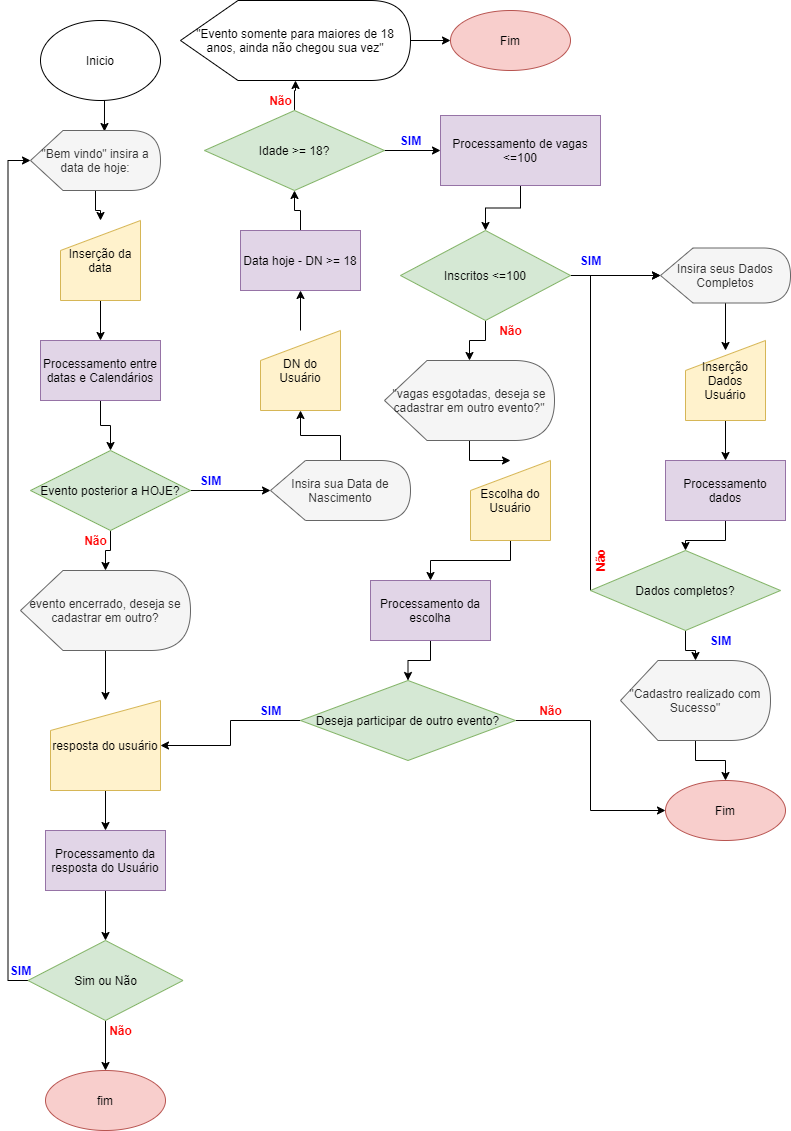

The diagram above was exported from draw.io. Its source (the exported page's mxGraphModel, read from the mxfile embedded in the PNG):
<mxGraphModel dx="868" dy="403" grid="1" gridSize="10" guides="1" tooltips="1" connect="1" arrows="1" fold="1" page="1" pageScale="1" pageWidth="827" pageHeight="1169" math="0" shadow="0">
  <root>
    <mxCell id="0" />
    <mxCell id="1" parent="0" />
    <mxCell id="pUb9L9QxxzKWzeCwkEOx-4" style="edgeStyle=orthogonalEdgeStyle;rounded=0;orthogonalLoop=1;jettySize=auto;html=1;exitX=0.5;exitY=1;exitDx=0;exitDy=0;entryX=0.569;entryY=0.017;entryDx=0;entryDy=0;entryPerimeter=0;" parent="1" source="ozKf5bvhcKzLQ1oRyurc-1" target="pUb9L9QxxzKWzeCwkEOx-3" edge="1">
      <mxGeometry relative="1" as="geometry" />
    </mxCell>
    <mxCell id="ozKf5bvhcKzLQ1oRyurc-1" value="Inicio" style="ellipse;whiteSpace=wrap;html=1;" parent="1" vertex="1">
      <mxGeometry x="70" y="20" width="120" height="80" as="geometry" />
    </mxCell>
    <mxCell id="pUb9L9QxxzKWzeCwkEOx-10" value="" style="edgeStyle=orthogonalEdgeStyle;rounded=0;orthogonalLoop=1;jettySize=auto;html=1;" parent="1" source="pUb9L9QxxzKWzeCwkEOx-3" target="pUb9L9QxxzKWzeCwkEOx-5" edge="1">
      <mxGeometry relative="1" as="geometry" />
    </mxCell>
    <mxCell id="pUb9L9QxxzKWzeCwkEOx-3" value="&quot;Bem vindo&quot; insira a data de hoje:" style="shape=display;whiteSpace=wrap;html=1;fillColor=#f5f5f5;strokeColor=#666666;fontColor=#333333;" parent="1" vertex="1">
      <mxGeometry x="60" y="130" width="130" height="60" as="geometry" />
    </mxCell>
    <mxCell id="pUb9L9QxxzKWzeCwkEOx-12" value="" style="edgeStyle=orthogonalEdgeStyle;rounded=0;orthogonalLoop=1;jettySize=auto;html=1;" parent="1" source="pUb9L9QxxzKWzeCwkEOx-5" target="pUb9L9QxxzKWzeCwkEOx-11" edge="1">
      <mxGeometry relative="1" as="geometry" />
    </mxCell>
    <mxCell id="pUb9L9QxxzKWzeCwkEOx-5" value="Inserção da data&lt;br&gt;" style="shape=manualInput;whiteSpace=wrap;html=1;fillColor=#fff2cc;strokeColor=#d6b656;" parent="1" vertex="1">
      <mxGeometry x="90" y="220" width="80" height="80" as="geometry" />
    </mxCell>
    <mxCell id="pUb9L9QxxzKWzeCwkEOx-14" value="" style="edgeStyle=orthogonalEdgeStyle;rounded=0;orthogonalLoop=1;jettySize=auto;html=1;" parent="1" source="pUb9L9QxxzKWzeCwkEOx-11" target="pUb9L9QxxzKWzeCwkEOx-13" edge="1">
      <mxGeometry relative="1" as="geometry" />
    </mxCell>
    <mxCell id="pUb9L9QxxzKWzeCwkEOx-11" value="Processamento entre datas e Calendários" style="whiteSpace=wrap;html=1;fillColor=#e1d5e7;strokeColor=#9673a6;" parent="1" vertex="1">
      <mxGeometry x="70" y="340" width="120" height="60" as="geometry" />
    </mxCell>
    <mxCell id="pUb9L9QxxzKWzeCwkEOx-17" value="" style="edgeStyle=orthogonalEdgeStyle;rounded=0;orthogonalLoop=1;jettySize=auto;html=1;" parent="1" source="pUb9L9QxxzKWzeCwkEOx-13" target="pUb9L9QxxzKWzeCwkEOx-15" edge="1">
      <mxGeometry relative="1" as="geometry" />
    </mxCell>
    <mxCell id="pUb9L9QxxzKWzeCwkEOx-18" value="" style="edgeStyle=orthogonalEdgeStyle;rounded=0;orthogonalLoop=1;jettySize=auto;html=1;" parent="1" source="pUb9L9QxxzKWzeCwkEOx-13" target="pUb9L9QxxzKWzeCwkEOx-16" edge="1">
      <mxGeometry relative="1" as="geometry" />
    </mxCell>
    <mxCell id="pUb9L9QxxzKWzeCwkEOx-13" value="Evento posterior a HOJE?" style="rhombus;whiteSpace=wrap;html=1;fillColor=#d5e8d4;strokeColor=#82b366;" parent="1" vertex="1">
      <mxGeometry x="60" y="450" width="160" height="80" as="geometry" />
    </mxCell>
    <mxCell id="pUb9L9QxxzKWzeCwkEOx-29" value="" style="edgeStyle=orthogonalEdgeStyle;rounded=0;orthogonalLoop=1;jettySize=auto;html=1;" parent="1" source="pUb9L9QxxzKWzeCwkEOx-15" target="pUb9L9QxxzKWzeCwkEOx-28" edge="1">
      <mxGeometry relative="1" as="geometry" />
    </mxCell>
    <mxCell id="pUb9L9QxxzKWzeCwkEOx-15" value="Insira sua Data de Nascimento" style="shape=display;whiteSpace=wrap;html=1;fillColor=#f5f5f5;strokeColor=#666666;fontColor=#333333;" parent="1" vertex="1">
      <mxGeometry x="300" y="460" width="140" height="60" as="geometry" />
    </mxCell>
    <mxCell id="pUb9L9QxxzKWzeCwkEOx-27" value="" style="edgeStyle=orthogonalEdgeStyle;rounded=0;orthogonalLoop=1;jettySize=auto;html=1;" parent="1" source="pUb9L9QxxzKWzeCwkEOx-16" target="pUb9L9QxxzKWzeCwkEOx-19" edge="1">
      <mxGeometry relative="1" as="geometry" />
    </mxCell>
    <mxCell id="pUb9L9QxxzKWzeCwkEOx-16" value="evento encerrado, deseja se cadastrar em outro?" style="shape=display;whiteSpace=wrap;html=1;fillColor=#f5f5f5;strokeColor=#666666;fontColor=#333333;" parent="1" vertex="1">
      <mxGeometry x="50" y="570" width="170" height="80" as="geometry" />
    </mxCell>
    <mxCell id="pUb9L9QxxzKWzeCwkEOx-21" value="" style="edgeStyle=orthogonalEdgeStyle;rounded=0;orthogonalLoop=1;jettySize=auto;html=1;" parent="1" source="pUb9L9QxxzKWzeCwkEOx-19" target="pUb9L9QxxzKWzeCwkEOx-20" edge="1">
      <mxGeometry relative="1" as="geometry" />
    </mxCell>
    <mxCell id="pUb9L9QxxzKWzeCwkEOx-19" value="resposta do usuário" style="shape=manualInput;whiteSpace=wrap;html=1;fillColor=#fff2cc;strokeColor=#d6b656;" parent="1" vertex="1">
      <mxGeometry x="80" y="700" width="110" height="90" as="geometry" />
    </mxCell>
    <mxCell id="pUb9L9QxxzKWzeCwkEOx-23" value="" style="edgeStyle=orthogonalEdgeStyle;rounded=0;orthogonalLoop=1;jettySize=auto;html=1;" parent="1" source="pUb9L9QxxzKWzeCwkEOx-20" target="pUb9L9QxxzKWzeCwkEOx-22" edge="1">
      <mxGeometry relative="1" as="geometry" />
    </mxCell>
    <mxCell id="pUb9L9QxxzKWzeCwkEOx-20" value="Processamento da resposta do Usuário" style="whiteSpace=wrap;html=1;fillColor=#e1d5e7;strokeColor=#9673a6;" parent="1" vertex="1">
      <mxGeometry x="75" y="830" width="120" height="60" as="geometry" />
    </mxCell>
    <mxCell id="pUb9L9QxxzKWzeCwkEOx-25" value="" style="edgeStyle=orthogonalEdgeStyle;rounded=0;orthogonalLoop=1;jettySize=auto;html=1;" parent="1" source="pUb9L9QxxzKWzeCwkEOx-22" target="pUb9L9QxxzKWzeCwkEOx-24" edge="1">
      <mxGeometry relative="1" as="geometry" />
    </mxCell>
    <mxCell id="pUb9L9QxxzKWzeCwkEOx-26" style="edgeStyle=orthogonalEdgeStyle;rounded=0;orthogonalLoop=1;jettySize=auto;html=1;exitX=0;exitY=0.5;exitDx=0;exitDy=0;entryX=0;entryY=0.5;entryDx=0;entryDy=0;entryPerimeter=0;" parent="1" source="pUb9L9QxxzKWzeCwkEOx-22" target="pUb9L9QxxzKWzeCwkEOx-3" edge="1">
      <mxGeometry relative="1" as="geometry" />
    </mxCell>
    <mxCell id="pUb9L9QxxzKWzeCwkEOx-22" value="Sim ou Não" style="rhombus;whiteSpace=wrap;html=1;fillColor=#d5e8d4;strokeColor=#82b366;" parent="1" vertex="1">
      <mxGeometry x="57.5" y="940" width="155" height="80" as="geometry" />
    </mxCell>
    <mxCell id="pUb9L9QxxzKWzeCwkEOx-24" value="fim" style="ellipse;whiteSpace=wrap;html=1;fillColor=#f8cecc;strokeColor=#b85450;" parent="1" vertex="1">
      <mxGeometry x="75" y="1070" width="120" height="60" as="geometry" />
    </mxCell>
    <mxCell id="pUb9L9QxxzKWzeCwkEOx-31" value="" style="edgeStyle=orthogonalEdgeStyle;rounded=0;orthogonalLoop=1;jettySize=auto;html=1;" parent="1" source="pUb9L9QxxzKWzeCwkEOx-28" target="pUb9L9QxxzKWzeCwkEOx-30" edge="1">
      <mxGeometry relative="1" as="geometry" />
    </mxCell>
    <mxCell id="pUb9L9QxxzKWzeCwkEOx-28" value="DN do Usuário" style="shape=manualInput;whiteSpace=wrap;html=1;fillColor=#fff2cc;strokeColor=#d6b656;" parent="1" vertex="1">
      <mxGeometry x="290" y="330" width="80" height="80" as="geometry" />
    </mxCell>
    <mxCell id="pUb9L9QxxzKWzeCwkEOx-33" value="" style="edgeStyle=orthogonalEdgeStyle;rounded=0;orthogonalLoop=1;jettySize=auto;html=1;" parent="1" source="pUb9L9QxxzKWzeCwkEOx-30" target="pUb9L9QxxzKWzeCwkEOx-32" edge="1">
      <mxGeometry relative="1" as="geometry" />
    </mxCell>
    <mxCell id="pUb9L9QxxzKWzeCwkEOx-30" value="Data hoje - DN &amp;gt;= 18" style="whiteSpace=wrap;html=1;fillColor=#e1d5e7;strokeColor=#9673a6;" parent="1" vertex="1">
      <mxGeometry x="270" y="230" width="120" height="60" as="geometry" />
    </mxCell>
    <mxCell id="pUb9L9QxxzKWzeCwkEOx-35" value="" style="edgeStyle=orthogonalEdgeStyle;rounded=0;orthogonalLoop=1;jettySize=auto;html=1;" parent="1" source="pUb9L9QxxzKWzeCwkEOx-32" target="pUb9L9QxxzKWzeCwkEOx-34" edge="1">
      <mxGeometry relative="1" as="geometry" />
    </mxCell>
    <mxCell id="pUb9L9QxxzKWzeCwkEOx-45" value="" style="edgeStyle=orthogonalEdgeStyle;rounded=0;orthogonalLoop=1;jettySize=auto;html=1;" parent="1" source="pUb9L9QxxzKWzeCwkEOx-32" target="pUb9L9QxxzKWzeCwkEOx-44" edge="1">
      <mxGeometry relative="1" as="geometry" />
    </mxCell>
    <mxCell id="pUb9L9QxxzKWzeCwkEOx-32" value="Idade &amp;gt;= 18?" style="rhombus;whiteSpace=wrap;html=1;fillColor=#d5e8d4;strokeColor=#82b366;" parent="1" vertex="1">
      <mxGeometry x="234" y="110" width="180" height="80" as="geometry" />
    </mxCell>
    <mxCell id="pUb9L9QxxzKWzeCwkEOx-37" value="" style="edgeStyle=orthogonalEdgeStyle;rounded=0;orthogonalLoop=1;jettySize=auto;html=1;" parent="1" source="pUb9L9QxxzKWzeCwkEOx-34" target="pUb9L9QxxzKWzeCwkEOx-36" edge="1">
      <mxGeometry relative="1" as="geometry" />
    </mxCell>
    <mxCell id="pUb9L9QxxzKWzeCwkEOx-34" value="&quot;Evento somente para maiores de 18 anos, ainda não chegou sua vez&quot;" style="shape=display;whiteSpace=wrap;html=1;" parent="1" vertex="1">
      <mxGeometry x="210" width="230" height="80" as="geometry" />
    </mxCell>
    <mxCell id="pUb9L9QxxzKWzeCwkEOx-36" value="Fim" style="ellipse;whiteSpace=wrap;html=1;fillColor=#f8cecc;strokeColor=#b85450;" parent="1" vertex="1">
      <mxGeometry x="480" y="10" width="120" height="60" as="geometry" />
    </mxCell>
    <mxCell id="pUb9L9QxxzKWzeCwkEOx-47" value="" style="edgeStyle=orthogonalEdgeStyle;rounded=0;orthogonalLoop=1;jettySize=auto;html=1;" parent="1" source="pUb9L9QxxzKWzeCwkEOx-44" target="pUb9L9QxxzKWzeCwkEOx-46" edge="1">
      <mxGeometry relative="1" as="geometry" />
    </mxCell>
    <mxCell id="pUb9L9QxxzKWzeCwkEOx-44" value="Processamento de vagas &amp;lt;=100" style="whiteSpace=wrap;html=1;fillColor=#e1d5e7;strokeColor=#9673a6;" parent="1" vertex="1">
      <mxGeometry x="470" y="115" width="160" height="70" as="geometry" />
    </mxCell>
    <mxCell id="pUb9L9QxxzKWzeCwkEOx-49" value="" style="edgeStyle=orthogonalEdgeStyle;rounded=0;orthogonalLoop=1;jettySize=auto;html=1;" parent="1" source="pUb9L9QxxzKWzeCwkEOx-46" target="pUb9L9QxxzKWzeCwkEOx-48" edge="1">
      <mxGeometry relative="1" as="geometry" />
    </mxCell>
    <mxCell id="pUb9L9QxxzKWzeCwkEOx-64" value="" style="edgeStyle=orthogonalEdgeStyle;rounded=0;orthogonalLoop=1;jettySize=auto;html=1;" parent="1" source="pUb9L9QxxzKWzeCwkEOx-46" target="pUb9L9QxxzKWzeCwkEOx-63" edge="1">
      <mxGeometry relative="1" as="geometry" />
    </mxCell>
    <mxCell id="pUb9L9QxxzKWzeCwkEOx-46" value="Inscritos &amp;lt;=100" style="rhombus;whiteSpace=wrap;html=1;fillColor=#d5e8d4;strokeColor=#82b366;" parent="1" vertex="1">
      <mxGeometry x="430" y="230" width="170" height="90" as="geometry" />
    </mxCell>
    <mxCell id="pUb9L9QxxzKWzeCwkEOx-51" value="" style="edgeStyle=orthogonalEdgeStyle;rounded=0;orthogonalLoop=1;jettySize=auto;html=1;" parent="1" source="pUb9L9QxxzKWzeCwkEOx-48" edge="1">
      <mxGeometry relative="1" as="geometry">
        <mxPoint x="755" y="350" as="targetPoint" />
      </mxGeometry>
    </mxCell>
    <mxCell id="pUb9L9QxxzKWzeCwkEOx-48" value="Insira seus Dados Completos" style="shape=display;whiteSpace=wrap;html=1;fillColor=#f5f5f5;strokeColor=#666666;fontColor=#333333;" parent="1" vertex="1">
      <mxGeometry x="690" y="247.5" width="130" height="55" as="geometry" />
    </mxCell>
    <mxCell id="pUb9L9QxxzKWzeCwkEOx-56" value="" style="edgeStyle=orthogonalEdgeStyle;rounded=0;orthogonalLoop=1;jettySize=auto;html=1;" parent="1" source="pUb9L9QxxzKWzeCwkEOx-54" target="pUb9L9QxxzKWzeCwkEOx-55" edge="1">
      <mxGeometry relative="1" as="geometry" />
    </mxCell>
    <mxCell id="pUb9L9QxxzKWzeCwkEOx-54" value="Inserção Dados Usuário" style="shape=manualInput;whiteSpace=wrap;html=1;fillColor=#fff2cc;strokeColor=#d6b656;" parent="1" vertex="1">
      <mxGeometry x="715" y="340" width="80" height="80" as="geometry" />
    </mxCell>
    <mxCell id="pUb9L9QxxzKWzeCwkEOx-58" value="" style="edgeStyle=orthogonalEdgeStyle;rounded=0;orthogonalLoop=1;jettySize=auto;html=1;" parent="1" source="pUb9L9QxxzKWzeCwkEOx-55" target="pUb9L9QxxzKWzeCwkEOx-57" edge="1">
      <mxGeometry relative="1" as="geometry" />
    </mxCell>
    <mxCell id="pUb9L9QxxzKWzeCwkEOx-55" value="Processamento dados" style="whiteSpace=wrap;html=1;fillColor=#e1d5e7;strokeColor=#9673a6;" parent="1" vertex="1">
      <mxGeometry x="695" y="460" width="120" height="60" as="geometry" />
    </mxCell>
    <mxCell id="pUb9L9QxxzKWzeCwkEOx-60" value="" style="edgeStyle=orthogonalEdgeStyle;rounded=0;orthogonalLoop=1;jettySize=auto;html=1;" parent="1" source="pUb9L9QxxzKWzeCwkEOx-57" target="pUb9L9QxxzKWzeCwkEOx-59" edge="1">
      <mxGeometry relative="1" as="geometry" />
    </mxCell>
    <mxCell id="pUb9L9QxxzKWzeCwkEOx-74" style="edgeStyle=orthogonalEdgeStyle;rounded=0;orthogonalLoop=1;jettySize=auto;html=1;exitX=0;exitY=0.5;exitDx=0;exitDy=0;entryX=0;entryY=0.5;entryDx=0;entryDy=0;entryPerimeter=0;" parent="1" source="pUb9L9QxxzKWzeCwkEOx-57" target="pUb9L9QxxzKWzeCwkEOx-48" edge="1">
      <mxGeometry relative="1" as="geometry">
        <Array as="points">
          <mxPoint x="620" y="275" />
        </Array>
      </mxGeometry>
    </mxCell>
    <mxCell id="pUb9L9QxxzKWzeCwkEOx-57" value="Dados completos?" style="rhombus;whiteSpace=wrap;html=1;fillColor=#d5e8d4;strokeColor=#82b366;" parent="1" vertex="1">
      <mxGeometry x="620" y="550" width="190" height="80" as="geometry" />
    </mxCell>
    <mxCell id="pUb9L9QxxzKWzeCwkEOx-62" value="" style="edgeStyle=orthogonalEdgeStyle;rounded=0;orthogonalLoop=1;jettySize=auto;html=1;" parent="1" source="pUb9L9QxxzKWzeCwkEOx-59" target="pUb9L9QxxzKWzeCwkEOx-61" edge="1">
      <mxGeometry relative="1" as="geometry" />
    </mxCell>
    <mxCell id="pUb9L9QxxzKWzeCwkEOx-59" value="&quot;Cadastro realizado com Sucesso&quot;" style="shape=display;whiteSpace=wrap;html=1;fillColor=#f5f5f5;strokeColor=#666666;fontColor=#333333;" parent="1" vertex="1">
      <mxGeometry x="650" y="660" width="150" height="80" as="geometry" />
    </mxCell>
    <mxCell id="pUb9L9QxxzKWzeCwkEOx-61" value="Fim" style="ellipse;whiteSpace=wrap;html=1;fillColor=#f8cecc;strokeColor=#b85450;" parent="1" vertex="1">
      <mxGeometry x="695" y="780" width="120" height="60" as="geometry" />
    </mxCell>
    <mxCell id="pUb9L9QxxzKWzeCwkEOx-90" value="" style="edgeStyle=orthogonalEdgeStyle;rounded=0;orthogonalLoop=1;jettySize=auto;html=1;" parent="1" source="pUb9L9QxxzKWzeCwkEOx-63" target="pUb9L9QxxzKWzeCwkEOx-65" edge="1">
      <mxGeometry relative="1" as="geometry" />
    </mxCell>
    <mxCell id="pUb9L9QxxzKWzeCwkEOx-63" value="&quot;vagas esgotadas, deseja se cadastrar em outro evento?&quot;" style="shape=display;whiteSpace=wrap;html=1;fillColor=#f5f5f5;strokeColor=#666666;fontColor=#333333;" parent="1" vertex="1">
      <mxGeometry x="414" y="360" width="170" height="80" as="geometry" />
    </mxCell>
    <mxCell id="pUb9L9QxxzKWzeCwkEOx-68" value="" style="edgeStyle=orthogonalEdgeStyle;rounded=0;orthogonalLoop=1;jettySize=auto;html=1;" parent="1" source="pUb9L9QxxzKWzeCwkEOx-65" target="pUb9L9QxxzKWzeCwkEOx-67" edge="1">
      <mxGeometry relative="1" as="geometry" />
    </mxCell>
    <mxCell id="pUb9L9QxxzKWzeCwkEOx-65" value="Escolha do Usuário" style="shape=manualInput;whiteSpace=wrap;html=1;fillColor=#fff2cc;strokeColor=#d6b656;" parent="1" vertex="1">
      <mxGeometry x="500" y="460" width="80" height="80" as="geometry" />
    </mxCell>
    <mxCell id="pUb9L9QxxzKWzeCwkEOx-70" value="" style="edgeStyle=orthogonalEdgeStyle;rounded=0;orthogonalLoop=1;jettySize=auto;html=1;" parent="1" source="pUb9L9QxxzKWzeCwkEOx-67" target="pUb9L9QxxzKWzeCwkEOx-69" edge="1">
      <mxGeometry relative="1" as="geometry" />
    </mxCell>
    <mxCell id="pUb9L9QxxzKWzeCwkEOx-67" value="Processamento da escolha" style="whiteSpace=wrap;html=1;fillColor=#e1d5e7;strokeColor=#9673a6;" parent="1" vertex="1">
      <mxGeometry x="400" y="580" width="120" height="60" as="geometry" />
    </mxCell>
    <mxCell id="pUb9L9QxxzKWzeCwkEOx-71" style="edgeStyle=orthogonalEdgeStyle;rounded=0;orthogonalLoop=1;jettySize=auto;html=1;entryX=0;entryY=0.5;entryDx=0;entryDy=0;" parent="1" source="pUb9L9QxxzKWzeCwkEOx-69" target="pUb9L9QxxzKWzeCwkEOx-61" edge="1">
      <mxGeometry relative="1" as="geometry" />
    </mxCell>
    <mxCell id="pUb9L9QxxzKWzeCwkEOx-77" style="edgeStyle=orthogonalEdgeStyle;rounded=0;orthogonalLoop=1;jettySize=auto;html=1;entryX=1;entryY=0.5;entryDx=0;entryDy=0;" parent="1" source="pUb9L9QxxzKWzeCwkEOx-69" target="pUb9L9QxxzKWzeCwkEOx-19" edge="1">
      <mxGeometry relative="1" as="geometry" />
    </mxCell>
    <mxCell id="pUb9L9QxxzKWzeCwkEOx-69" value="Deseja participar de outro evento?" style="rhombus;whiteSpace=wrap;html=1;fillColor=#d5e8d4;strokeColor=#82b366;" parent="1" vertex="1">
      <mxGeometry x="330" y="680" width="215" height="80" as="geometry" />
    </mxCell>
    <mxCell id="pUb9L9QxxzKWzeCwkEOx-75" value="&lt;b&gt;&lt;font color=&quot;#0000ff&quot;&gt;SIM&lt;/font&gt;&lt;/b&gt;" style="text;html=1;align=center;verticalAlign=middle;resizable=0;points=[];autosize=1;strokeColor=none;fillColor=none;" parent="1" vertex="1">
      <mxGeometry x="220" y="470" width="40" height="20" as="geometry" />
    </mxCell>
    <mxCell id="pUb9L9QxxzKWzeCwkEOx-76" value="&lt;b&gt;&lt;font color=&quot;#ff0000&quot;&gt;Não&lt;/font&gt;&lt;/b&gt;" style="text;html=1;align=center;verticalAlign=middle;resizable=0;points=[];autosize=1;strokeColor=none;fillColor=none;" parent="1" vertex="1">
      <mxGeometry x="105" y="530" width="40" height="20" as="geometry" />
    </mxCell>
    <mxCell id="pUb9L9QxxzKWzeCwkEOx-78" value="&lt;b&gt;&lt;font color=&quot;#0000ff&quot;&gt;SIM&lt;/font&gt;&lt;/b&gt;" style="text;html=1;align=center;verticalAlign=middle;resizable=0;points=[];autosize=1;strokeColor=none;fillColor=none;" parent="1" vertex="1">
      <mxGeometry x="280" y="700" width="40" height="20" as="geometry" />
    </mxCell>
    <mxCell id="pUb9L9QxxzKWzeCwkEOx-79" value="&lt;b&gt;&lt;font color=&quot;#ff0000&quot;&gt;Não&lt;/font&gt;&lt;/b&gt;" style="text;html=1;align=center;verticalAlign=middle;resizable=0;points=[];autosize=1;strokeColor=none;fillColor=none;" parent="1" vertex="1">
      <mxGeometry x="560" y="700" width="40" height="20" as="geometry" />
    </mxCell>
    <mxCell id="pUb9L9QxxzKWzeCwkEOx-80" value="&lt;b&gt;&lt;font color=&quot;#0000ff&quot;&gt;SIM&lt;/font&gt;&lt;/b&gt;" style="text;html=1;align=center;verticalAlign=middle;resizable=0;points=[];autosize=1;strokeColor=none;fillColor=none;" parent="1" vertex="1">
      <mxGeometry x="730" y="630" width="40" height="20" as="geometry" />
    </mxCell>
    <mxCell id="pUb9L9QxxzKWzeCwkEOx-81" value="&lt;b&gt;&lt;font color=&quot;#ff0000&quot;&gt;Não&lt;/font&gt;&lt;/b&gt;" style="text;html=1;align=center;verticalAlign=middle;resizable=0;points=[];autosize=1;strokeColor=none;fillColor=none;rotation=-90;" parent="1" vertex="1">
      <mxGeometry x="610" y="550" width="40" height="20" as="geometry" />
    </mxCell>
    <mxCell id="pUb9L9QxxzKWzeCwkEOx-84" value="&lt;b&gt;&lt;font color=&quot;#0000ff&quot;&gt;SIM&lt;/font&gt;&lt;/b&gt;" style="text;html=1;align=center;verticalAlign=middle;resizable=0;points=[];autosize=1;strokeColor=none;fillColor=none;" parent="1" vertex="1">
      <mxGeometry x="600" y="250" width="40" height="20" as="geometry" />
    </mxCell>
    <mxCell id="pUb9L9QxxzKWzeCwkEOx-85" value="&lt;b&gt;&lt;font color=&quot;#ff0000&quot;&gt;Não&lt;/font&gt;&lt;/b&gt;" style="text;html=1;align=center;verticalAlign=middle;resizable=0;points=[];autosize=1;strokeColor=none;fillColor=none;" parent="1" vertex="1">
      <mxGeometry x="520" y="320" width="40" height="20" as="geometry" />
    </mxCell>
    <mxCell id="pUb9L9QxxzKWzeCwkEOx-86" value="&lt;b&gt;&lt;font color=&quot;#ff0000&quot;&gt;Não&lt;/font&gt;&lt;/b&gt;" style="text;html=1;align=center;verticalAlign=middle;resizable=0;points=[];autosize=1;strokeColor=none;fillColor=none;" parent="1" vertex="1">
      <mxGeometry x="290" y="90" width="40" height="20" as="geometry" />
    </mxCell>
    <mxCell id="pUb9L9QxxzKWzeCwkEOx-87" value="&lt;b&gt;&lt;font color=&quot;#0000ff&quot;&gt;SIM&lt;/font&gt;&lt;/b&gt;" style="text;html=1;align=center;verticalAlign=middle;resizable=0;points=[];autosize=1;strokeColor=none;fillColor=none;" parent="1" vertex="1">
      <mxGeometry x="420" y="130" width="40" height="20" as="geometry" />
    </mxCell>
    <mxCell id="pUb9L9QxxzKWzeCwkEOx-88" value="&lt;b&gt;&lt;font color=&quot;#0000ff&quot;&gt;SIM&lt;/font&gt;&lt;/b&gt;" style="text;html=1;align=center;verticalAlign=middle;resizable=0;points=[];autosize=1;strokeColor=none;fillColor=none;" parent="1" vertex="1">
      <mxGeometry x="30" y="960" width="40" height="20" as="geometry" />
    </mxCell>
    <mxCell id="pUb9L9QxxzKWzeCwkEOx-89" value="&lt;b&gt;&lt;font color=&quot;#ff0000&quot;&gt;Não&lt;/font&gt;&lt;/b&gt;" style="text;html=1;align=center;verticalAlign=middle;resizable=0;points=[];autosize=1;strokeColor=none;fillColor=none;" parent="1" vertex="1">
      <mxGeometry x="130" y="1020" width="40" height="20" as="geometry" />
    </mxCell>
  </root>
</mxGraphModel>